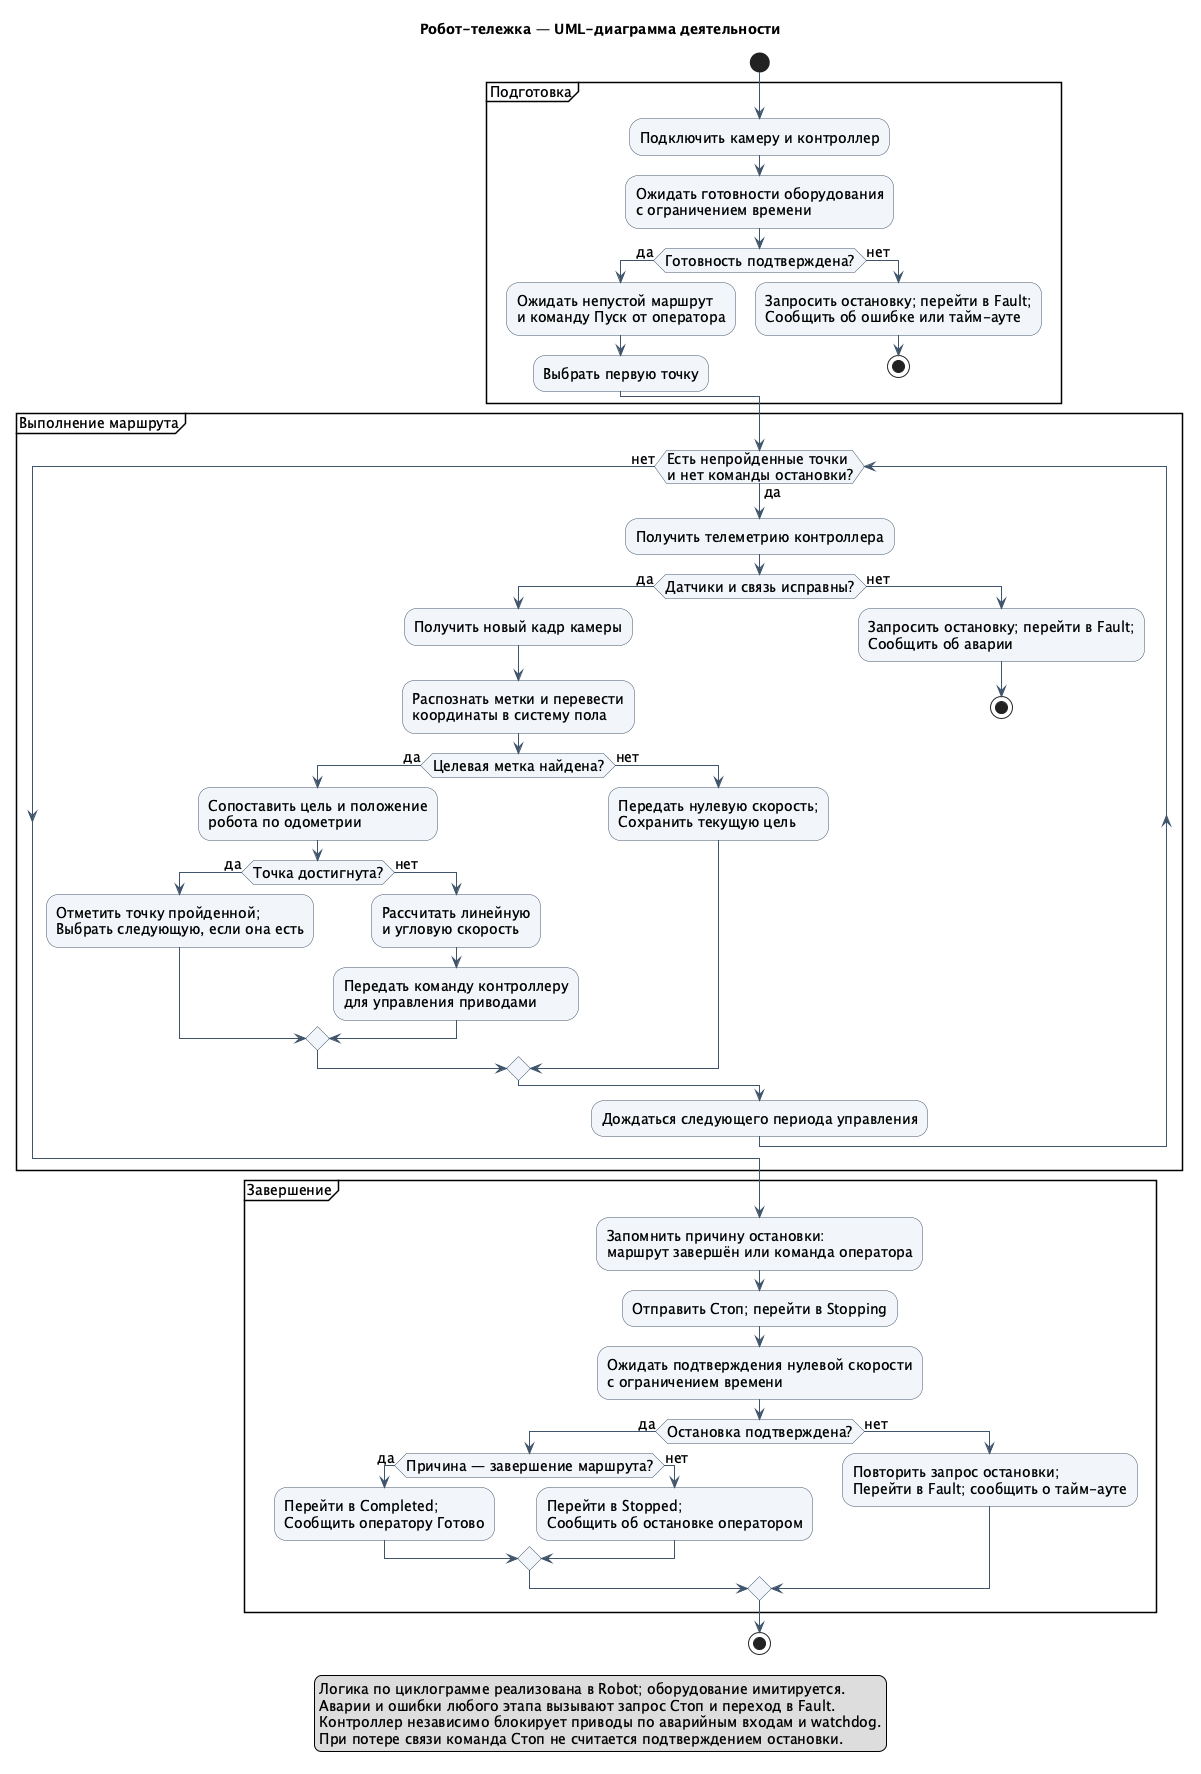

The diagram above was rendered by PlantUML. Its source (embedded in the PNG):
@startuml robot-activity
title Робот-тележка — UML-диаграмма деятельности

skinparam shadowing false
skinparam defaultFontName SansSerif
skinparam defaultFontSize 14
skinparam activityBackgroundColor #F2F6FA
skinparam activityBorderColor #40556B
skinparam ArrowColor #40556B

start
partition "Подготовка" {
    :Подключить камеру и контроллер;
    :Ожидать готовности оборудования\nс ограничением времени;
    if (Готовность подтверждена?) then (да)
        :Ожидать непустой маршрут\nи команду Пуск от оператора;
        :Выбрать первую точку;
    else (нет)
        :Запросить остановку; перейти в Fault;\nСообщить об ошибке или тайм-ауте;
        stop
    endif
}

partition "Выполнение маршрута" {
    while (Есть непройденные точки\nи нет команды остановки?) is (да)
        :Получить телеметрию контроллера;
        if (Датчики и связь исправны?) then (да)
            :Получить новый кадр камеры;
            :Распознать метки и перевести\nкоординаты в систему пола;
            if (Целевая метка найдена?) then (да)
                :Сопоставить цель и положение\nробота по одометрии;
                if (Точка достигнута?) then (да)
                    :Отметить точку пройденной;\nВыбрать следующую, если она есть;
                else (нет)
                    :Рассчитать линейную\nи угловую скорость;
                    :Передать команду контроллеру\nдля управления приводами;
                endif
            else (нет)
                :Передать нулевую скорость;\nСохранить текущую цель;
            endif
        else (нет)
            :Запросить остановку; перейти в Fault;\nСообщить об аварии;
            stop
        endif
        :Дождаться следующего периода управления;
    endwhile (нет)
}

partition "Завершение" {
    :Запомнить причину остановки:\nмаршрут завершён или команда оператора;
    :Отправить Стоп; перейти в Stopping;
    :Ожидать подтверждения нулевой скорости\nс ограничением времени;
    if (Остановка подтверждена?) then (да)
        if (Причина — завершение маршрута?) then (да)
            :Перейти в Completed;\nСообщить оператору Готово;
        else (нет)
            :Перейти в Stopped;\nСообщить об остановке оператором;
        endif
    else (нет)
        :Повторить запрос остановки;\nПерейти в Fault; сообщить о тайм-ауте;
    endif
}
stop

legend bottom
    Логика по циклограмме реализована в Robot; оборудование имитируется.
    Аварии и ошибки любого этапа вызывают запрос Стоп и переход в Fault.
    Контроллер независимо блокирует приводы по аварийным входам и watchdog.
    При потере связи команда Стоп не считается подтверждением остановки.
endlegend
@enduml